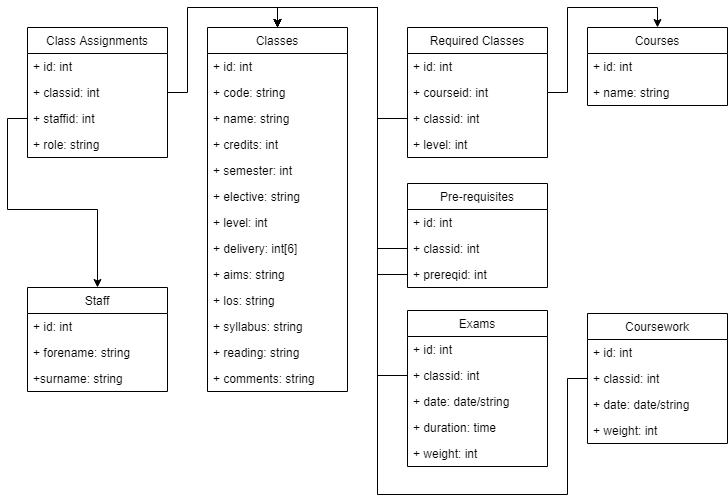

The diagram above was exported from draw.io. Its source (the exported page's mxGraphModel, read from the mxfile embedded in the PNG):
<mxGraphModel dx="754" dy="691" grid="1" gridSize="10" guides="1" tooltips="1" connect="1" arrows="1" fold="1" page="1" pageScale="1" pageWidth="850" pageHeight="1100" math="0" shadow="0">
  <root>
    <mxCell id="0" />
    <mxCell id="1" parent="0" />
    <mxCell id="XxsCe-rJen1PEIKr9tSe-2" value="Classes" style="swimlane;fontStyle=0;childLayout=stackLayout;horizontal=1;startSize=26;fillColor=none;horizontalStack=0;resizeParent=1;resizeParentMax=0;resizeLast=0;collapsible=1;marginBottom=0;" vertex="1" parent="1">
      <mxGeometry x="230" y="43" width="140" height="364" as="geometry">
        <mxRectangle x="355" y="121" width="80" height="26" as="alternateBounds" />
      </mxGeometry>
    </mxCell>
    <mxCell id="XxsCe-rJen1PEIKr9tSe-3" value="+ id: int" style="text;strokeColor=none;fillColor=none;align=left;verticalAlign=top;spacingLeft=4;spacingRight=4;overflow=hidden;rotatable=0;points=[[0,0.5],[1,0.5]];portConstraint=eastwest;" vertex="1" parent="XxsCe-rJen1PEIKr9tSe-2">
      <mxGeometry y="26" width="140" height="26" as="geometry" />
    </mxCell>
    <mxCell id="XxsCe-rJen1PEIKr9tSe-4" value="+ code: string" style="text;strokeColor=none;fillColor=none;align=left;verticalAlign=top;spacingLeft=4;spacingRight=4;overflow=hidden;rotatable=0;points=[[0,0.5],[1,0.5]];portConstraint=eastwest;" vertex="1" parent="XxsCe-rJen1PEIKr9tSe-2">
      <mxGeometry y="52" width="140" height="26" as="geometry" />
    </mxCell>
    <mxCell id="XxsCe-rJen1PEIKr9tSe-5" value="+ name: string" style="text;strokeColor=none;fillColor=none;align=left;verticalAlign=top;spacingLeft=4;spacingRight=4;overflow=hidden;rotatable=0;points=[[0,0.5],[1,0.5]];portConstraint=eastwest;" vertex="1" parent="XxsCe-rJen1PEIKr9tSe-2">
      <mxGeometry y="78" width="140" height="26" as="geometry" />
    </mxCell>
    <mxCell id="XxsCe-rJen1PEIKr9tSe-13" value="+ credits: int" style="text;strokeColor=none;fillColor=none;align=left;verticalAlign=top;spacingLeft=4;spacingRight=4;overflow=hidden;rotatable=0;points=[[0,0.5],[1,0.5]];portConstraint=eastwest;" vertex="1" parent="XxsCe-rJen1PEIKr9tSe-2">
      <mxGeometry y="104" width="140" height="26" as="geometry" />
    </mxCell>
    <mxCell id="XxsCe-rJen1PEIKr9tSe-14" value="+ semester: int&#10;" style="text;strokeColor=none;fillColor=none;align=left;verticalAlign=top;spacingLeft=4;spacingRight=4;overflow=hidden;rotatable=0;points=[[0,0.5],[1,0.5]];portConstraint=eastwest;" vertex="1" parent="XxsCe-rJen1PEIKr9tSe-2">
      <mxGeometry y="130" width="140" height="26" as="geometry" />
    </mxCell>
    <mxCell id="XxsCe-rJen1PEIKr9tSe-15" value="+ elective: string&#10;" style="text;strokeColor=none;fillColor=none;align=left;verticalAlign=top;spacingLeft=4;spacingRight=4;overflow=hidden;rotatable=0;points=[[0,0.5],[1,0.5]];portConstraint=eastwest;" vertex="1" parent="XxsCe-rJen1PEIKr9tSe-2">
      <mxGeometry y="156" width="140" height="26" as="geometry" />
    </mxCell>
    <mxCell id="XxsCe-rJen1PEIKr9tSe-16" value="+ level: int&#10;" style="text;strokeColor=none;fillColor=none;align=left;verticalAlign=top;spacingLeft=4;spacingRight=4;overflow=hidden;rotatable=0;points=[[0,0.5],[1,0.5]];portConstraint=eastwest;" vertex="1" parent="XxsCe-rJen1PEIKr9tSe-2">
      <mxGeometry y="182" width="140" height="26" as="geometry" />
    </mxCell>
    <mxCell id="XxsCe-rJen1PEIKr9tSe-17" value="+ delivery: int[6]&#10;" style="text;strokeColor=none;fillColor=none;align=left;verticalAlign=top;spacingLeft=4;spacingRight=4;overflow=hidden;rotatable=0;points=[[0,0.5],[1,0.5]];portConstraint=eastwest;" vertex="1" parent="XxsCe-rJen1PEIKr9tSe-2">
      <mxGeometry y="208" width="140" height="26" as="geometry" />
    </mxCell>
    <mxCell id="XxsCe-rJen1PEIKr9tSe-18" value="+ aims: string&#10;" style="text;strokeColor=none;fillColor=none;align=left;verticalAlign=top;spacingLeft=4;spacingRight=4;overflow=hidden;rotatable=0;points=[[0,0.5],[1,0.5]];portConstraint=eastwest;" vertex="1" parent="XxsCe-rJen1PEIKr9tSe-2">
      <mxGeometry y="234" width="140" height="26" as="geometry" />
    </mxCell>
    <mxCell id="XxsCe-rJen1PEIKr9tSe-19" value="+ los: string&#10;" style="text;strokeColor=none;fillColor=none;align=left;verticalAlign=top;spacingLeft=4;spacingRight=4;overflow=hidden;rotatable=0;points=[[0,0.5],[1,0.5]];portConstraint=eastwest;" vertex="1" parent="XxsCe-rJen1PEIKr9tSe-2">
      <mxGeometry y="260" width="140" height="26" as="geometry" />
    </mxCell>
    <mxCell id="XxsCe-rJen1PEIKr9tSe-20" value="+ syllabus: string&#10;" style="text;strokeColor=none;fillColor=none;align=left;verticalAlign=top;spacingLeft=4;spacingRight=4;overflow=hidden;rotatable=0;points=[[0,0.5],[1,0.5]];portConstraint=eastwest;" vertex="1" parent="XxsCe-rJen1PEIKr9tSe-2">
      <mxGeometry y="286" width="140" height="26" as="geometry" />
    </mxCell>
    <mxCell id="XxsCe-rJen1PEIKr9tSe-21" value="+ reading: string&#10;" style="text;strokeColor=none;fillColor=none;align=left;verticalAlign=top;spacingLeft=4;spacingRight=4;overflow=hidden;rotatable=0;points=[[0,0.5],[1,0.5]];portConstraint=eastwest;" vertex="1" parent="XxsCe-rJen1PEIKr9tSe-2">
      <mxGeometry y="312" width="140" height="26" as="geometry" />
    </mxCell>
    <mxCell id="XxsCe-rJen1PEIKr9tSe-22" value="+ comments: string&#10;" style="text;strokeColor=none;fillColor=none;align=left;verticalAlign=top;spacingLeft=4;spacingRight=4;overflow=hidden;rotatable=0;points=[[0,0.5],[1,0.5]];portConstraint=eastwest;" vertex="1" parent="XxsCe-rJen1PEIKr9tSe-2">
      <mxGeometry y="338" width="140" height="26" as="geometry" />
    </mxCell>
    <mxCell id="XxsCe-rJen1PEIKr9tSe-23" value="Staff" style="swimlane;fontStyle=0;childLayout=stackLayout;horizontal=1;startSize=26;fillColor=none;horizontalStack=0;resizeParent=1;resizeParentMax=0;resizeLast=0;collapsible=1;marginBottom=0;" vertex="1" parent="1">
      <mxGeometry x="50" y="303" width="140" height="104" as="geometry" />
    </mxCell>
    <mxCell id="XxsCe-rJen1PEIKr9tSe-24" value="+ id: int" style="text;strokeColor=none;fillColor=none;align=left;verticalAlign=top;spacingLeft=4;spacingRight=4;overflow=hidden;rotatable=0;points=[[0,0.5],[1,0.5]];portConstraint=eastwest;" vertex="1" parent="XxsCe-rJen1PEIKr9tSe-23">
      <mxGeometry y="26" width="140" height="26" as="geometry" />
    </mxCell>
    <mxCell id="XxsCe-rJen1PEIKr9tSe-25" value="+ forename: string" style="text;strokeColor=none;fillColor=none;align=left;verticalAlign=top;spacingLeft=4;spacingRight=4;overflow=hidden;rotatable=0;points=[[0,0.5],[1,0.5]];portConstraint=eastwest;" vertex="1" parent="XxsCe-rJen1PEIKr9tSe-23">
      <mxGeometry y="52" width="140" height="26" as="geometry" />
    </mxCell>
    <mxCell id="XxsCe-rJen1PEIKr9tSe-26" value="+surname: string&#10;" style="text;strokeColor=none;fillColor=none;align=left;verticalAlign=top;spacingLeft=4;spacingRight=4;overflow=hidden;rotatable=0;points=[[0,0.5],[1,0.5]];portConstraint=eastwest;" vertex="1" parent="XxsCe-rJen1PEIKr9tSe-23">
      <mxGeometry y="78" width="140" height="26" as="geometry" />
    </mxCell>
    <mxCell id="XxsCe-rJen1PEIKr9tSe-27" value="Courses" style="swimlane;fontStyle=0;childLayout=stackLayout;horizontal=1;startSize=26;fillColor=none;horizontalStack=0;resizeParent=1;resizeParentMax=0;resizeLast=0;collapsible=1;marginBottom=0;" vertex="1" parent="1">
      <mxGeometry x="610" y="43" width="140" height="78" as="geometry" />
    </mxCell>
    <mxCell id="XxsCe-rJen1PEIKr9tSe-28" value="+ id: int" style="text;strokeColor=none;fillColor=none;align=left;verticalAlign=top;spacingLeft=4;spacingRight=4;overflow=hidden;rotatable=0;points=[[0,0.5],[1,0.5]];portConstraint=eastwest;" vertex="1" parent="XxsCe-rJen1PEIKr9tSe-27">
      <mxGeometry y="26" width="140" height="26" as="geometry" />
    </mxCell>
    <mxCell id="XxsCe-rJen1PEIKr9tSe-29" value="+ name: string" style="text;strokeColor=none;fillColor=none;align=left;verticalAlign=top;spacingLeft=4;spacingRight=4;overflow=hidden;rotatable=0;points=[[0,0.5],[1,0.5]];portConstraint=eastwest;" vertex="1" parent="XxsCe-rJen1PEIKr9tSe-27">
      <mxGeometry y="52" width="140" height="26" as="geometry" />
    </mxCell>
    <mxCell id="XxsCe-rJen1PEIKr9tSe-35" value="Required Classes" style="swimlane;fontStyle=0;childLayout=stackLayout;horizontal=1;startSize=26;fillColor=none;horizontalStack=0;resizeParent=1;resizeParentMax=0;resizeLast=0;collapsible=1;marginBottom=0;" vertex="1" parent="1">
      <mxGeometry x="430" y="43" width="140" height="130" as="geometry" />
    </mxCell>
    <mxCell id="XxsCe-rJen1PEIKr9tSe-36" value="+ id: int" style="text;strokeColor=none;fillColor=none;align=left;verticalAlign=top;spacingLeft=4;spacingRight=4;overflow=hidden;rotatable=0;points=[[0,0.5],[1,0.5]];portConstraint=eastwest;" vertex="1" parent="XxsCe-rJen1PEIKr9tSe-35">
      <mxGeometry y="26" width="140" height="26" as="geometry" />
    </mxCell>
    <mxCell id="XxsCe-rJen1PEIKr9tSe-37" value="+ courseid: int" style="text;strokeColor=none;fillColor=none;align=left;verticalAlign=top;spacingLeft=4;spacingRight=4;overflow=hidden;rotatable=0;points=[[0,0.5],[1,0.5]];portConstraint=eastwest;" vertex="1" parent="XxsCe-rJen1PEIKr9tSe-35">
      <mxGeometry y="52" width="140" height="26" as="geometry" />
    </mxCell>
    <mxCell id="XxsCe-rJen1PEIKr9tSe-38" value="+ classid: int" style="text;strokeColor=none;fillColor=none;align=left;verticalAlign=top;spacingLeft=4;spacingRight=4;overflow=hidden;rotatable=0;points=[[0,0.5],[1,0.5]];portConstraint=eastwest;" vertex="1" parent="XxsCe-rJen1PEIKr9tSe-35">
      <mxGeometry y="78" width="140" height="26" as="geometry" />
    </mxCell>
    <mxCell id="XxsCe-rJen1PEIKr9tSe-39" value="+ level: int" style="text;strokeColor=none;fillColor=none;align=left;verticalAlign=top;spacingLeft=4;spacingRight=4;overflow=hidden;rotatable=0;points=[[0,0.5],[1,0.5]];portConstraint=eastwest;" vertex="1" parent="XxsCe-rJen1PEIKr9tSe-35">
      <mxGeometry y="104" width="140" height="26" as="geometry" />
    </mxCell>
    <mxCell id="XxsCe-rJen1PEIKr9tSe-41" style="edgeStyle=orthogonalEdgeStyle;rounded=0;orthogonalLoop=1;jettySize=auto;html=1;exitX=1;exitY=0.5;exitDx=0;exitDy=0;entryX=0.5;entryY=0;entryDx=0;entryDy=0;" edge="1" parent="1" source="XxsCe-rJen1PEIKr9tSe-37" target="XxsCe-rJen1PEIKr9tSe-27">
      <mxGeometry relative="1" as="geometry" />
    </mxCell>
    <mxCell id="XxsCe-rJen1PEIKr9tSe-43" style="edgeStyle=orthogonalEdgeStyle;rounded=0;orthogonalLoop=1;jettySize=auto;html=1;exitX=0;exitY=0.5;exitDx=0;exitDy=0;entryX=0.5;entryY=0;entryDx=0;entryDy=0;" edge="1" parent="1" source="XxsCe-rJen1PEIKr9tSe-38" target="XxsCe-rJen1PEIKr9tSe-2">
      <mxGeometry relative="1" as="geometry" />
    </mxCell>
    <mxCell id="XxsCe-rJen1PEIKr9tSe-44" value="Class Assignments" style="swimlane;fontStyle=0;childLayout=stackLayout;horizontal=1;startSize=26;fillColor=none;horizontalStack=0;resizeParent=1;resizeParentMax=0;resizeLast=0;collapsible=1;marginBottom=0;" vertex="1" parent="1">
      <mxGeometry x="50" y="43" width="140" height="130" as="geometry" />
    </mxCell>
    <mxCell id="XxsCe-rJen1PEIKr9tSe-45" value="+ id: int&#10;" style="text;strokeColor=none;fillColor=none;align=left;verticalAlign=top;spacingLeft=4;spacingRight=4;overflow=hidden;rotatable=0;points=[[0,0.5],[1,0.5]];portConstraint=eastwest;" vertex="1" parent="XxsCe-rJen1PEIKr9tSe-44">
      <mxGeometry y="26" width="140" height="26" as="geometry" />
    </mxCell>
    <mxCell id="XxsCe-rJen1PEIKr9tSe-46" value="+ classid: int" style="text;strokeColor=none;fillColor=none;align=left;verticalAlign=top;spacingLeft=4;spacingRight=4;overflow=hidden;rotatable=0;points=[[0,0.5],[1,0.5]];portConstraint=eastwest;" vertex="1" parent="XxsCe-rJen1PEIKr9tSe-44">
      <mxGeometry y="52" width="140" height="26" as="geometry" />
    </mxCell>
    <mxCell id="XxsCe-rJen1PEIKr9tSe-47" value="+ staffid: int" style="text;strokeColor=none;fillColor=none;align=left;verticalAlign=top;spacingLeft=4;spacingRight=4;overflow=hidden;rotatable=0;points=[[0,0.5],[1,0.5]];portConstraint=eastwest;" vertex="1" parent="XxsCe-rJen1PEIKr9tSe-44">
      <mxGeometry y="78" width="140" height="26" as="geometry" />
    </mxCell>
    <mxCell id="XxsCe-rJen1PEIKr9tSe-48" value="+ role: string" style="text;strokeColor=none;fillColor=none;align=left;verticalAlign=top;spacingLeft=4;spacingRight=4;overflow=hidden;rotatable=0;points=[[0,0.5],[1,0.5]];portConstraint=eastwest;" vertex="1" parent="XxsCe-rJen1PEIKr9tSe-44">
      <mxGeometry y="104" width="140" height="26" as="geometry" />
    </mxCell>
    <mxCell id="XxsCe-rJen1PEIKr9tSe-49" style="edgeStyle=orthogonalEdgeStyle;rounded=0;orthogonalLoop=1;jettySize=auto;html=1;exitX=0;exitY=0.5;exitDx=0;exitDy=0;entryX=0.5;entryY=0;entryDx=0;entryDy=0;" edge="1" parent="1" source="XxsCe-rJen1PEIKr9tSe-47" target="XxsCe-rJen1PEIKr9tSe-23">
      <mxGeometry relative="1" as="geometry" />
    </mxCell>
    <mxCell id="XxsCe-rJen1PEIKr9tSe-50" style="edgeStyle=orthogonalEdgeStyle;rounded=0;orthogonalLoop=1;jettySize=auto;html=1;exitX=1;exitY=0.5;exitDx=0;exitDy=0;entryX=0.5;entryY=0;entryDx=0;entryDy=0;" edge="1" parent="1" source="XxsCe-rJen1PEIKr9tSe-46" target="XxsCe-rJen1PEIKr9tSe-2">
      <mxGeometry relative="1" as="geometry" />
    </mxCell>
    <mxCell id="XxsCe-rJen1PEIKr9tSe-51" value="Pre-requisites" style="swimlane;fontStyle=0;childLayout=stackLayout;horizontal=1;startSize=26;fillColor=none;horizontalStack=0;resizeParent=1;resizeParentMax=0;resizeLast=0;collapsible=1;marginBottom=0;" vertex="1" parent="1">
      <mxGeometry x="430" y="199" width="140" height="104" as="geometry" />
    </mxCell>
    <mxCell id="XxsCe-rJen1PEIKr9tSe-52" value="+ id: int" style="text;strokeColor=none;fillColor=none;align=left;verticalAlign=top;spacingLeft=4;spacingRight=4;overflow=hidden;rotatable=0;points=[[0,0.5],[1,0.5]];portConstraint=eastwest;" vertex="1" parent="XxsCe-rJen1PEIKr9tSe-51">
      <mxGeometry y="26" width="140" height="26" as="geometry" />
    </mxCell>
    <mxCell id="XxsCe-rJen1PEIKr9tSe-53" value="+ classid: int" style="text;strokeColor=none;fillColor=none;align=left;verticalAlign=top;spacingLeft=4;spacingRight=4;overflow=hidden;rotatable=0;points=[[0,0.5],[1,0.5]];portConstraint=eastwest;" vertex="1" parent="XxsCe-rJen1PEIKr9tSe-51">
      <mxGeometry y="52" width="140" height="26" as="geometry" />
    </mxCell>
    <mxCell id="XxsCe-rJen1PEIKr9tSe-54" value="+ prereqid: int" style="text;strokeColor=none;fillColor=none;align=left;verticalAlign=top;spacingLeft=4;spacingRight=4;overflow=hidden;rotatable=0;points=[[0,0.5],[1,0.5]];portConstraint=eastwest;" vertex="1" parent="XxsCe-rJen1PEIKr9tSe-51">
      <mxGeometry y="78" width="140" height="26" as="geometry" />
    </mxCell>
    <mxCell id="XxsCe-rJen1PEIKr9tSe-55" style="edgeStyle=orthogonalEdgeStyle;rounded=0;orthogonalLoop=1;jettySize=auto;html=1;exitX=0;exitY=0.5;exitDx=0;exitDy=0;entryX=0.5;entryY=0;entryDx=0;entryDy=0;" edge="1" parent="1" source="XxsCe-rJen1PEIKr9tSe-53" target="XxsCe-rJen1PEIKr9tSe-2">
      <mxGeometry relative="1" as="geometry" />
    </mxCell>
    <mxCell id="XxsCe-rJen1PEIKr9tSe-56" style="edgeStyle=orthogonalEdgeStyle;rounded=0;orthogonalLoop=1;jettySize=auto;html=1;exitX=0;exitY=0.5;exitDx=0;exitDy=0;entryX=0.5;entryY=0;entryDx=0;entryDy=0;" edge="1" parent="1" source="XxsCe-rJen1PEIKr9tSe-54" target="XxsCe-rJen1PEIKr9tSe-2">
      <mxGeometry relative="1" as="geometry" />
    </mxCell>
    <mxCell id="XxsCe-rJen1PEIKr9tSe-57" value="Exams" style="swimlane;fontStyle=0;childLayout=stackLayout;horizontal=1;startSize=26;fillColor=none;horizontalStack=0;resizeParent=1;resizeParentMax=0;resizeLast=0;collapsible=1;marginBottom=0;" vertex="1" parent="1">
      <mxGeometry x="430" y="326" width="140" height="156" as="geometry" />
    </mxCell>
    <mxCell id="XxsCe-rJen1PEIKr9tSe-58" value="+ id: int" style="text;strokeColor=none;fillColor=none;align=left;verticalAlign=top;spacingLeft=4;spacingRight=4;overflow=hidden;rotatable=0;points=[[0,0.5],[1,0.5]];portConstraint=eastwest;" vertex="1" parent="XxsCe-rJen1PEIKr9tSe-57">
      <mxGeometry y="26" width="140" height="26" as="geometry" />
    </mxCell>
    <mxCell id="XxsCe-rJen1PEIKr9tSe-59" value="+ classid: int" style="text;strokeColor=none;fillColor=none;align=left;verticalAlign=top;spacingLeft=4;spacingRight=4;overflow=hidden;rotatable=0;points=[[0,0.5],[1,0.5]];portConstraint=eastwest;" vertex="1" parent="XxsCe-rJen1PEIKr9tSe-57">
      <mxGeometry y="52" width="140" height="26" as="geometry" />
    </mxCell>
    <mxCell id="XxsCe-rJen1PEIKr9tSe-60" value="+ date: date/string" style="text;strokeColor=none;fillColor=none;align=left;verticalAlign=top;spacingLeft=4;spacingRight=4;overflow=hidden;rotatable=0;points=[[0,0.5],[1,0.5]];portConstraint=eastwest;" vertex="1" parent="XxsCe-rJen1PEIKr9tSe-57">
      <mxGeometry y="78" width="140" height="26" as="geometry" />
    </mxCell>
    <mxCell id="XxsCe-rJen1PEIKr9tSe-61" value="+ duration: time" style="text;strokeColor=none;fillColor=none;align=left;verticalAlign=top;spacingLeft=4;spacingRight=4;overflow=hidden;rotatable=0;points=[[0,0.5],[1,0.5]];portConstraint=eastwest;" vertex="1" parent="XxsCe-rJen1PEIKr9tSe-57">
      <mxGeometry y="104" width="140" height="26" as="geometry" />
    </mxCell>
    <mxCell id="XxsCe-rJen1PEIKr9tSe-62" value="+ weight: int" style="text;strokeColor=none;fillColor=none;align=left;verticalAlign=top;spacingLeft=4;spacingRight=4;overflow=hidden;rotatable=0;points=[[0,0.5],[1,0.5]];portConstraint=eastwest;" vertex="1" parent="XxsCe-rJen1PEIKr9tSe-57">
      <mxGeometry y="130" width="140" height="26" as="geometry" />
    </mxCell>
    <mxCell id="XxsCe-rJen1PEIKr9tSe-63" style="edgeStyle=orthogonalEdgeStyle;rounded=0;orthogonalLoop=1;jettySize=auto;html=1;exitX=0;exitY=0.5;exitDx=0;exitDy=0;entryX=0.5;entryY=0;entryDx=0;entryDy=0;" edge="1" parent="1" source="XxsCe-rJen1PEIKr9tSe-59" target="XxsCe-rJen1PEIKr9tSe-2">
      <mxGeometry relative="1" as="geometry" />
    </mxCell>
    <mxCell id="XxsCe-rJen1PEIKr9tSe-64" value="Coursework" style="swimlane;fontStyle=0;childLayout=stackLayout;horizontal=1;startSize=26;fillColor=none;horizontalStack=0;resizeParent=1;resizeParentMax=0;resizeLast=0;collapsible=1;marginBottom=0;" vertex="1" parent="1">
      <mxGeometry x="610" y="329" width="140" height="130" as="geometry" />
    </mxCell>
    <mxCell id="XxsCe-rJen1PEIKr9tSe-65" value="+ id: int" style="text;strokeColor=none;fillColor=none;align=left;verticalAlign=top;spacingLeft=4;spacingRight=4;overflow=hidden;rotatable=0;points=[[0,0.5],[1,0.5]];portConstraint=eastwest;" vertex="1" parent="XxsCe-rJen1PEIKr9tSe-64">
      <mxGeometry y="26" width="140" height="26" as="geometry" />
    </mxCell>
    <mxCell id="XxsCe-rJen1PEIKr9tSe-66" value="+ classid: int" style="text;strokeColor=none;fillColor=none;align=left;verticalAlign=top;spacingLeft=4;spacingRight=4;overflow=hidden;rotatable=0;points=[[0,0.5],[1,0.5]];portConstraint=eastwest;" vertex="1" parent="XxsCe-rJen1PEIKr9tSe-64">
      <mxGeometry y="52" width="140" height="26" as="geometry" />
    </mxCell>
    <mxCell id="XxsCe-rJen1PEIKr9tSe-67" value="+ date: date/string" style="text;strokeColor=none;fillColor=none;align=left;verticalAlign=top;spacingLeft=4;spacingRight=4;overflow=hidden;rotatable=0;points=[[0,0.5],[1,0.5]];portConstraint=eastwest;" vertex="1" parent="XxsCe-rJen1PEIKr9tSe-64">
      <mxGeometry y="78" width="140" height="26" as="geometry" />
    </mxCell>
    <mxCell id="XxsCe-rJen1PEIKr9tSe-69" value="+ weight: int" style="text;strokeColor=none;fillColor=none;align=left;verticalAlign=top;spacingLeft=4;spacingRight=4;overflow=hidden;rotatable=0;points=[[0,0.5],[1,0.5]];portConstraint=eastwest;" vertex="1" parent="XxsCe-rJen1PEIKr9tSe-64">
      <mxGeometry y="104" width="140" height="26" as="geometry" />
    </mxCell>
    <mxCell id="XxsCe-rJen1PEIKr9tSe-70" style="edgeStyle=orthogonalEdgeStyle;rounded=0;orthogonalLoop=1;jettySize=auto;html=1;exitX=0;exitY=0.5;exitDx=0;exitDy=0;entryX=0.5;entryY=0;entryDx=0;entryDy=0;" edge="1" parent="1" source="XxsCe-rJen1PEIKr9tSe-66" target="XxsCe-rJen1PEIKr9tSe-2">
      <mxGeometry relative="1" as="geometry">
        <Array as="points">
          <mxPoint x="590" y="394" />
          <mxPoint x="590" y="510" />
          <mxPoint x="400" y="510" />
          <mxPoint x="400" y="23" />
          <mxPoint x="300" y="23" />
        </Array>
      </mxGeometry>
    </mxCell>
  </root>
</mxGraphModel>